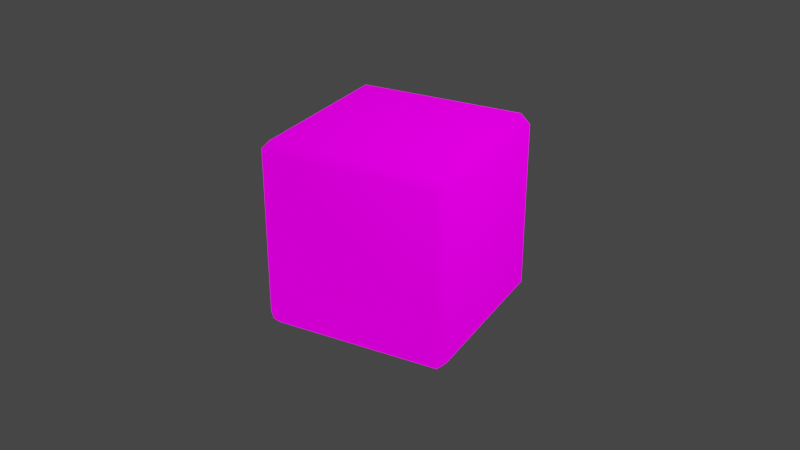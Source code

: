 # Source: mario_kart_square.blend  (saved by Blender 2.91.10; exported with 4.5.12 LTS)
import bpy
from mathutils import Matrix  # noqa: F401  (used for matrix-valued properties, if any)

bpy.ops.wm.read_factory_settings(use_empty=True)
scene = bpy.context.scene
scene.name = 'Scene'

# ---- collections
col_collection = bpy.data.collections.new('Collection'); scene.collection.children.link(col_collection)

# ---- images (referenced by path relative to the original .blend; pixels are not part of the script)
import os
ASSET_DIR = os.environ.get("B2B_ASSET_DIR", "")  # directory of the original .blend (textures are referenced by path, not embedded)
HERE = os.path.dirname(os.path.abspath(__file__))  # packed textures are extracted next to this script under _unpacked/

def load_image(name, relpath, width, height, colorspace="sRGB"):
    """Load a texture the original file referenced (path relative to the .blend, or extracted next to this script)."""
    p = next((c for c in (os.path.join(HERE, relpath), os.path.join(ASSET_DIR, relpath)) if relpath and os.path.exists(c)), "")
    if p:
        img = bpy.data.images.load(p, check_existing=True)
        img.name = name
    else:  # same state as the original file: an image datablock whose file is absent (Cycles renders it pink)
        img = bpy.data.images.new(name, width, height)
        img.source = "FILE"
        img.filepath = "//" + (relpath or name)
    img.colorspace_settings.name = colorspace
    return img
img_mark_kart_question_mark_png = load_image('mark_kart_question_mark.png', 'mark_kart_question_mark.png', 1024, 1024, 'sRGB')
img_untitled = load_image('Untitled', 'cube.png', 1024, 1024, 'sRGB')

# ---- materials (node trees are filled in below, after node groups)
mat_material_001 = bpy.data.materials.new('Material.001')
mat_material_001.alpha_threshold = 0.01
mat_material_001.use_transparent_shadow = False
mat_material = bpy.data.materials.new('Material')
mat_material.alpha_threshold = 0.0
mat_material.use_backface_culling = True
mat_material.use_transparent_shadow = False
mat_material.line_color = (0.0, 0.0, 0.0, 1.0)

# ---- material node trees
mat_material_001.use_nodes = True; mat_material_001.node_tree.nodes.clear()
_N = mat_material_001.node_tree.nodes; _L = mat_material_001.node_tree.links
n0 = _N.new('ShaderNodeBsdfPrincipled'); n0.name = 'Principled BSDF'; n0.location = (10, 300)
n0.distribution = 'GGX'
n0.subsurface_method = 'BURLEY'
n0.inputs[3].default_value = 1.45
n0.inputs[28].default_value = 1.0
n1 = _N.new('ShaderNodeOutputMaterial'); n1.name = 'Material Output'; n1.location = (300, 300)
n2 = _N.new('ShaderNodeTexImage'); n2.name = 'Image Texture'; n2.location = (-447, 275)
n2.image = img_mark_kart_question_mark_png
n2.interpolation = 'Closest'
_L.new(n0.outputs[0], n1.inputs[0])
_L.new(n2.outputs[0], n0.inputs[0])
_L.new(n2.outputs[1], n0.inputs[4])
_L.new(n2.outputs[0], n0.inputs[27])
n1.is_active_output = True
mat_material.use_nodes = True; mat_material.node_tree.nodes.clear()
_N = mat_material.node_tree.nodes; _L = mat_material.node_tree.links
n0 = _N.new('ShaderNodeOutputMaterial'); n0.name = 'Material Output'; n0.location = (300, 300)
n1 = _N.new('ShaderNodeBsdfPrincipled'); n1.name = 'Principled BSDF'; n1.location = (10, 300)
n1.distribution = 'GGX'
n1.subsurface_method = 'BURLEY'
n1.inputs[2].default_value = 1.0
n1.inputs[3].default_value = 1.45
n1.inputs[13].default_value = 0.0
n1.inputs[28].default_value = 1.0
n2 = _N.new('ShaderNodeTexImage'); n2.name = 'Image Texture'; n2.location = (-280, 280)
n2.image = img_untitled
n2.interpolation = 'Closest'
_L.new(n1.outputs[0], n0.inputs[0])
_L.new(n2.outputs[0], n1.inputs[0])
_L.new(n2.outputs[0], n1.inputs[27])
n0.is_active_output = True

# ---- world
world_world = bpy.data.worlds.new('World'); scene.world = world_world
world_world.use_nodes = True; world_world.node_tree.nodes.clear()
_N = world_world.node_tree.nodes; _L = world_world.node_tree.links
n0 = _N.new('ShaderNodeOutputWorld'); n0.name = 'World Output'; n0.location = (300, 300)
n1 = _N.new('ShaderNodeBackground'); n1.name = 'Background'; n1.location = (10, 300)
n1.inputs[0].default_value = (0.05088, 0.05088, 0.05088, 1.0)
_L.new(n1.outputs[0], n0.inputs[0])
n0.is_active_output = True
world_world.color = (0.05088, 0.05088, 0.05088)
world_world.use_sun_shadow = False
world_world.sun_shadow_jitter_overblur = 0.0

# ---- cameras
cam_camera = bpy.data.cameras.new('Camera')
cam_camera.clip_end = 100.0
cam_camera.ortho_scale = 7.314

# ---- lights
light_light = bpy.data.lights.new('Light', 'POINT')
light_light.transmission_factor = 0.0
light_light.use_shadow = False
light_light.energy = 1000.0
light_light.shadow_soft_size = 0.1
light_light.shadow_maximum_resolution = 0.006
light_light.use_absolute_resolution = True

# ---- meshes
me_plane_001 = bpy.data.meshes.new('Plane.001')
me_plane_001.from_pydata([(1.0, -1.0, 4.172e-07), (-1.0, -1.0, -2.384e-07), (1.0, 1.0, 2.384e-07), (-1.0, 1.0, -4.172e-07)], [], [(0, 1, 3, 2)])
_uv = me_plane_001.uv_layers.new(name='UVMap')
_uv.uv.foreach_set('vector', [0.0, 0.0, 1.0, 0.0, 1.0, 1.0, 0.0, 1.0])
me_plane_001.materials.append(mat_material_001)
me_plane_001.use_remesh_fix_poles = True
me_plane_001.use_remesh_preserve_attributes = False
me_plane_001.use_mirror_vertex_groups = False
me_plane_001.update()
me_cube_001 = bpy.data.meshes.new('Cube.001')
me_cube_001.from_pydata([(0.9, 1.0, 0.9), (0.9, 0.9, 1.0), (1.0, 0.9, 0.9), (0.9, 0.9, -1.0), (0.9, 1.0, -0.9), (1.0, 0.9, -0.9), (1.0, -0.9, 0.9), (0.9, -0.9, 1.0), (0.9, -1.0, 0.9), (1.0, -0.9, -0.9), (0.9, -1.0, -0.9), (0.9, -0.9, -1.0), (-0.9, 1.0, 0.9), (-1.0, 0.9, 0.9), (-0.9, 0.9, 1.0), (-1.0, 0.9, -0.9), (-0.9, 1.0, -0.9), (-0.9, 0.9, -1.0), (-1.0, -0.9, 0.9), (-0.9, -1.0, 0.9), (-0.9, -0.9, 1.0), (-0.9, -0.9, -1.0), (-0.9, -1.0, -0.9), (-1.0, -0.9, -0.9)], [], [(17, 21, 11, 3), (23, 15, 13, 18), (10, 22, 19, 8), (1, 7, 20, 14), (5, 9, 6, 2), (0, 2, 1), (3, 5, 4), (6, 8, 7), (9, 11, 10), (12, 14, 13), (15, 17, 16), (18, 20, 19), (21, 23, 22), (17, 15, 23, 21), (3, 4, 16, 17), (2, 0, 4, 5), (22, 23, 18, 19), (8, 6, 9, 10), (12, 13, 15, 16), (7, 8, 19, 20), (1, 2, 6, 7), (21, 22, 10, 11), (20, 18, 13, 14), (14, 12, 0, 1), (11, 9, 5, 3), (16, 4, 0, 12)])
me_cube_001.polygons.foreach_set('use_smooth', [True] * 26)
_uv = me_cube_001.uv_layers.new(name='UVMap')
_uv.uv.foreach_set('vector', [0.05, 0.95, 0.05, 0.05, 0.95, 0.05, 0.95, 0.95, 0.05, 0.05, 0.95, 0.05, 0.95, 0.95, 0.05, 0.95, 0.95, 0.05, 0.05, 0.05, 0.05, 0.95, 0.95, 0.95, 0.95, 0.95, 0.95, 0.05, 0.05, 0.05, 0.05, 0.95, 0.95, 0.05, 0.05, 0.05, 0.05, 0.95, 0.95, 0.95, 0.95, 1.0, 1.0, 0.95, 0.95, 0.95, 0.95, 0.95, 1.0, 0.95, 0.95, 1.0, 1.0, 0.05, 0.95, 0.0, 0.95, 0.05, 1.0, 0.05, 0.95, 0.05, 0.95, 0.0, 0.05, 1.0, 0.05, 0.95, 0.0, 0.95, 0.0, 0.95, 0.05, 0.95, 0.05, 1.0, 0.0, 0.05, 0.05, 0.05, 0.05, 0.0, 0.05, 0.05, 0.0, 0.05, 0.05, 0.0, 0.05, 0.95, 0.0, 0.95, 0.0, 0.05, 0.05, 0.05, 0.95, 0.95, 0.95, 1.0, 0.05, 1.0, 0.05, 0.95, 1.0, 0.95, 0.95, 0.95, 0.95, 0.05, 1.0, 0.05, 0.05, 0.05, 0.0, 0.05, 0.0, 0.95, 0.05, 0.95, 0.95, 0.95, 1.0, 0.95, 1.0, 0.05, 0.95, 0.05, 0.05, 0.95, 0.0, 0.95, 0.0, 0.05, 0.05, 0.05, 0.95, 0.05, 0.95, 0.0, 0.05, 0.0, 0.05, 0.05, 0.95, 0.95, 1.0, 0.95, 1.0, 0.05, 0.95, 0.05, 0.05, 0.05, 0.05, 0.0, 0.95, 0.0, 0.95, 0.05, 0.05, 0.05, 0.0, 0.05, 0.0, 0.95, 0.05, 0.95, 0.05, 0.95, 0.05, 1.0, 0.95, 1.0, 0.95, 0.95, 0.95, 0.05, 1.0, 0.05, 1.0, 0.95, 0.95, 0.95, 0.05, 0.05, 0.95, 0.05, 0.95, 0.95, 0.05, 0.95])
me_cube_001.materials.append(mat_material)
me_cube_001.use_remesh_preserve_volume = False
me_cube_001.use_remesh_preserve_attributes = False
me_cube_001.use_mirror_vertex_groups = False
me_cube_001.update()

# ---- objects
ob_light = bpy.data.objects.new('Light', light_light)
ob_camera = bpy.data.objects.new('Camera', cam_camera)
ob_q_mark_1 = bpy.data.objects.new('q_mark_1', me_plane_001)
ob_outline = bpy.data.objects.new('outline', me_cube_001)

# ---- transforms, parenting, visibility, modifiers, constraints
ob_light.location = (4.076, 1.005, 5.904)
ob_light.rotation_euler = (0.6503, 0.05522, 1.866)
ob_light.lock_rotations_4d = False
ob_light.empty_display_type = 'ARROWS'
ob_light.color = (0.0, 0.0, 0.0, 0.0)
ob_light.lineart.crease_threshold = 0.0
ob_camera.location = (7.359, -6.926, 4.958)
ob_camera.rotation_euler = (1.109, 0.0, 0.8149)
ob_camera.lock_rotations_4d = False
ob_camera.empty_display_type = 'ARROWS'
ob_camera.color = (0.0, 0.0, 0.0, 0.0)
ob_camera.display_type = 'WIRE'
ob_camera.lineart.crease_threshold = 0.0
ob_q_mark_1.parent = ob_outline
ob_q_mark_1.matrix_parent_inverse = Matrix(((1.0, 0.0, 0.0, -0.0), (0.0, -4.371e-08, 1.0, 0.0), (0.0, -1.0, -4.371e-08, 0.0), (-0.0, 0.0, -0.0, 1.0)))
ob_q_mark_1.location = (0.0, 0.0, 0.0)
ob_q_mark_1.rotation_euler = (1.571, 0.0, 3.142)
ob_q_mark_1.scale = (0.75, 0.75, 0.75)
ob_q_mark_1.lineart.crease_threshold = 0.0
ob_outline.location = (0.0, 0.0, 0.0)
ob_outline.rotation_euler = (1.571, -0.0, 5.027)
ob_outline.lock_rotations_4d = False
ob_outline.empty_display_type = 'ARROWS'
ob_outline.lineart.crease_threshold = 0.0

# ---- collection membership
col_collection.objects.link(ob_light)
col_collection.objects.link(ob_camera)
col_collection.objects.link(ob_q_mark_1)
col_collection.objects.link(ob_outline)

# ---- scene / render settings (as saved in the file)
scene.camera = ob_camera
scene.frame_start = 0; scene.frame_end = 60; scene.frame_set(48)
scene.render.engine = 'BLENDER_EEVEE_NEXT'
scene.render.fps = 60
scene.cycles.use_denoising = False
scene.cycles.samples = 128
scene.cycles.sampling_pattern = 'TABULATED_SOBOL'
scene.cycles.use_adaptive_sampling = False
scene.cycles.use_light_tree = False
scene.view_settings.view_transform = 'Filmic'
bpy.context.view_layer.update()
